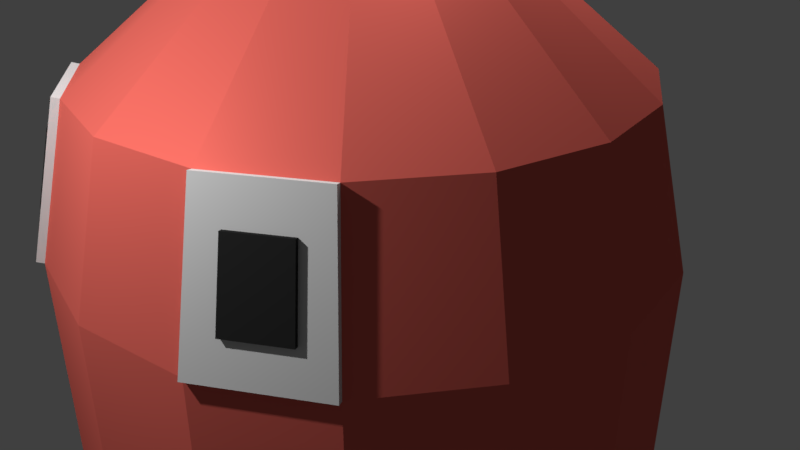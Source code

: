 # Source: ghost7.blend  (saved by Blender 2.79.0; exported with 4.5.12 LTS)
import bpy
from mathutils import Matrix  # noqa: F401  (used for matrix-valued properties, if any)

bpy.ops.wm.read_factory_settings(use_empty=True)
scene = bpy.context.scene
scene.name = 'Scene'

# ---- collections
col_collection_1 = bpy.data.collections.new('Collection 1'); scene.collection.children.link(col_collection_1)

# ---- materials (node trees are filled in below, after node groups)
mat_material_001 = bpy.data.materials.new('Material.001')
mat_material_001.alpha_threshold = 0.0
mat_material_001.diffuse_color = (0.7991, 0.147, 0.117, 1.0)
mat_material_001.specular_color = (0.7991, 0.147, 0.117)
mat_material_001.roughness = 0.5
mat_material_002 = bpy.data.materials.new('Material.002')
mat_material_002.alpha_threshold = 0.0
mat_material_002.roughness = 0.5
mat_material_003 = bpy.data.materials.new('Material.003')
mat_material_003.alpha_threshold = 0.0
mat_material_003.roughness = 0.5

# ---- material node trees
mat_material_001.use_nodes = True; mat_material_001.node_tree.nodes.clear()
_N = mat_material_001.node_tree.nodes; _L = mat_material_001.node_tree.links
n0 = _N.new('ShaderNodeOutputMaterial'); n0.name = 'Material Output'; n0.location = (424, 311)
n1 = _N.new('ShaderNodeMixShader'); n1.name = 'Mix Shader'; n1.location = (205, 323)
n1.inputs[0].default_value = 0.34
n2 = _N.new('ShaderNodeBsdfAnisotropic'); n2.name = 'Glossy BSDF'; n2.location = (-29, 152)
n2.distribution = 'GGX'
n2.inputs[0].default_value = (0.7991, 0.147, 0.117, 1.0)
n2.inputs[1].default_value = 0.6065
n3 = _N.new('ShaderNodeBsdfDiffuse'); n3.name = 'Diffuse BSDF'; n3.location = (-41, 329)
n3.inputs[0].default_value = (0.7991, 0.147, 0.117, 1.0)
n3.inputs[1].default_value = 0.4314
_L.new(n3.outputs[0], n1.inputs[1])
_L.new(n2.outputs[0], n1.inputs[2])
_L.new(n1.outputs[0], n0.inputs[0])
n0.is_active_output = True
mat_material_002.use_nodes = True; mat_material_002.node_tree.nodes.clear()
_N = mat_material_002.node_tree.nodes; _L = mat_material_002.node_tree.links
n0 = _N.new('ShaderNodeBsdfDiffuse'); n0.name = 'Diffuse BSDF'; n0.location = (10, 300)
n0.inputs[1].default_value = 0.431
n1 = _N.new('ShaderNodeBsdfAnisotropic'); n1.name = 'Glossy BSDF'; n1.location = (23, 127)
n1.distribution = 'GGX'
n1.inputs[1].default_value = 0.6066
n2 = _N.new('ShaderNodeOutputMaterial'); n2.name = 'Material Output'; n2.location = (482, 313)
n3 = _N.new('ShaderNodeMixShader'); n3.name = 'Mix Shader'; n3.location = (254, 303)
n3.inputs[0].default_value = 0.34
_L.new(n0.outputs[0], n3.inputs[1])
_L.new(n3.outputs[0], n2.inputs[0])
_L.new(n1.outputs[0], n3.inputs[2])
n2.is_active_output = True
mat_material_003.use_nodes = True; mat_material_003.node_tree.nodes.clear()
_N = mat_material_003.node_tree.nodes; _L = mat_material_003.node_tree.links
n0 = _N.new('ShaderNodeBsdfDiffuse'); n0.name = 'Diffuse BSDF'; n0.location = (10, 300)
n0.inputs[0].default_value = (0.02732, 0.02732, 0.02732, 1.0)
n0.inputs[1].default_value = 0.431
n1 = _N.new('ShaderNodeBsdfAnisotropic'); n1.name = 'Glossy BSDF'; n1.location = (23, 127)
n1.distribution = 'GGX'
n1.inputs[0].default_value = (0.02732, 0.02732, 0.02732, 1.0)
n1.inputs[1].default_value = 0.6066
n2 = _N.new('ShaderNodeOutputMaterial'); n2.name = 'Material Output'; n2.location = (482, 313)
n3 = _N.new('ShaderNodeMixShader'); n3.name = 'Mix Shader'; n3.location = (254, 303)
n3.inputs[0].default_value = 0.34
_L.new(n0.outputs[0], n3.inputs[1])
_L.new(n3.outputs[0], n2.inputs[0])
_L.new(n1.outputs[0], n3.inputs[2])
n2.is_active_output = True

# ---- world
world_world = bpy.data.worlds.new('World'); scene.world = world_world
world_world.color = (0.05088, 0.05088, 0.05088)
world_world.use_sun_shadow = False
world_world.sun_shadow_jitter_overblur = 0.0
world_world.cycles.sampling_method = 'MANUAL'

# ---- cameras
cam_camera = bpy.data.cameras.new('Camera')
cam_camera.clip_end = 100.0
cam_camera.lens = 35.0
cam_camera.sensor_width = 32.0
cam_camera.sensor_height = 18.0
cam_camera.ortho_scale = 7.314
cam_camera.dof.focus_distance = 0.0

# ---- lights
light_lamp = bpy.data.lights.new('Lamp', 'POINT')
light_lamp.transmission_factor = 0.0
light_lamp.cutoff_distance = 30.0
light_lamp.energy = 1000.0
light_lamp.shadow_buffer_clip_start = 1.001
light_lamp.shadow_soft_size = 0.1
light_lamp.shadow_maximum_resolution = 0.006
light_lamp.use_absolute_resolution = True
light_lamp_001 = bpy.data.lights.new('Lamp.001', 'POINT')
light_lamp_001.transmission_factor = 0.0
light_lamp_001.cutoff_distance = 30.0
light_lamp_001.energy = 1000.0
light_lamp_001.shadow_buffer_clip_start = 1.001
light_lamp_001.shadow_soft_size = 0.1
light_lamp_001.shadow_maximum_resolution = 0.006
light_lamp_001.use_absolute_resolution = True

# ---- meshes
me_cylinder = bpy.data.meshes.new('Cylinder')
me_cylinder.from_pydata([(-2.116e-08, 0.8839, -1.0), (3.167e-08, 0.2459, 1.0), (0.3383, 0.8166, -0.6077), (0.09411, 0.2272, 1.0), (0.625, 0.625, -0.6077), (0.1739, 0.1739, 1.0), (0.8166, 0.3383, -1.0), (0.2272, 0.09411, 1.0), (0.8839, -4.459e-08, -1.0), (0.2459, -3.903e-09, 1.0), (0.8166, -0.3383, -1.0), (0.2272, -0.09411, 1.0), (0.625, -0.625, -0.6077), (0.1739, -0.1739, 1.0), (0.3383, -0.8166, -1.0), (0.09411, -0.2272, 1.0), (1.325e-07, -0.8839, -1.0), (6.88e-08, -0.2459, 1.0), (-0.3383, -0.8167, -0.6077), (-0.09411, -0.2272, 1.0), (-0.625, -0.625, -0.6077), (-0.1739, -0.1739, 1.0), (-0.8166, -0.3383, -1.0), (-0.2272, -0.09411, 1.0), (-0.8839, 3.99e-09, -1.0), (-0.2459, 9.778e-09, 1.0), (-0.8166, 0.3383, -1.0), (-0.2272, 0.09411, 1.0), (-0.625, 0.625, -0.6077), (-0.1739, 0.1739, 1.0), (-0.3383, 0.8167, -1.0), (-0.09411, 0.2272, 1.0), (0.0, 1.0, -1.0), (0.3827, 0.9239, -0.6077), (0.7071, 0.7071, -0.6077), (0.9239, 0.3827, -1.0), (1.0, -4.371e-08, -1.0), (0.9239, -0.3827, -1.0), (0.7071, -0.7071, -0.6077), (0.3827, -0.9239, -1.0), (1.51e-07, -1.0, -1.0), (-0.3827, -0.9239, -0.6077), (-0.7071, -0.7071, -0.6077), (-0.9239, -0.3827, -1.0), (-1.0, 1.192e-08, -1.0), (-0.9239, 0.3827, -1.0), (-0.7071, 0.7071, -0.6077), (-0.3827, 0.9239, -1.0), (-2.116e-08, 0.8839, 0.01933), (0.3383, 0.8166, 0.01933), (0.625, 0.625, 0.01933), (0.8166, 0.3383, 0.01933), (0.8839, -4.459e-08, 0.01933), (0.8166, -0.3383, 0.01933), (0.625, -0.625, 0.01933), (0.3383, -0.8166, 0.01933), (1.325e-07, -0.8839, 0.01933), (-0.3383, -0.8167, 0.01933), (-0.625, -0.625, 0.01933), (-0.8166, -0.3383, 0.01933), (-0.8839, 3.99e-09, 0.01933), (-0.8166, 0.3383, 0.01933), (-0.625, 0.625, 0.01933), (-0.3383, 0.8167, 0.01933), (0.0, 1.0, 0.1492), (0.3827, 0.9239, 0.1492), (0.7071, 0.7071, 0.1492), (0.9239, 0.3827, 0.1492), (1.0, -4.371e-08, 0.1492), (0.9239, -0.3827, 0.1492), (0.7071, -0.7071, 0.1492), (0.3827, -0.9239, 0.1492), (1.51e-07, -1.0, 0.1492), (-0.3827, -0.9239, 0.1492), (-0.7071, -0.7071, 0.1492), (-0.9239, -0.3827, 0.1492), (-1.0, 1.192e-08, 0.1492), (-0.9239, 0.3827, 0.1492), (-0.7071, 0.7071, 0.1492), (-0.3827, 0.9239, 0.1492), (4.509e-09, 0.879, 0.5813), (0.3364, 0.812, 0.5813), (0.6215, 0.6215, 0.5813), (0.812, 0.3364, 0.5813), (0.879, -3.707e-08, 0.5813), (0.812, -0.3364, 0.5813), (0.6215, -0.6215, 0.5813), (0.3364, -0.812, 0.5813), (1.372e-07, -0.879, 0.5813), (-0.3364, -0.812, 0.5813), (-0.6215, -0.6215, 0.5813), (-0.812, -0.3364, 0.5813), (-0.879, 1.183e-08, 0.5813), (-0.812, 0.3364, 0.5813), (-0.6215, 0.6215, 0.5813), (-0.3364, 0.8121, 0.5813), (1.835e-08, 0.5075, 0.8553), (0.1942, 0.4689, 0.8553), (0.3588, 0.3588, 0.8553), (0.4689, 0.1942, 0.8553), (0.5075, -1.668e-08, 0.8553), (0.4689, -0.1942, 0.8553), (0.3588, -0.3588, 0.8553), (0.1942, -0.4689, 0.8553), (9.498e-08, -0.5075, 0.8553), (-0.1942, -0.4689, 0.8553), (-0.3588, -0.3588, 0.8553), (-0.4689, -0.1942, 0.8553), (-0.5075, 1.156e-08, 0.8553), (-0.4689, 0.1942, 0.8553), (-0.3588, 0.3588, 0.8553), (-0.1942, 0.4689, 0.8553), (0.6345, -0.641, 0.587), (0.7201, -0.7266, 0.1549), (0.3494, -0.8315, 0.587), (0.3957, -0.9433, 0.1549), (-0.3494, -0.8315, 0.587), (-0.3957, -0.9433, 0.1549), (-0.6345, -0.641, 0.587), (-0.7201, -0.7266, 0.1549), (0.6773, -0.6838, 0.3709), (0.3725, -0.8874, 0.3709), (-0.3725, -0.8874, 0.3709), (-0.6773, -0.6838, 0.3709), (-0.5579, -0.8349, 0.1549), (0.5579, -0.8349, 0.1549), (-0.4919, -0.7362, 0.587), (0.4919, -0.7362, 0.587), (0.6987, -0.7052, 0.2629), (0.3841, -0.9154, 0.2629), (-0.3841, -0.9154, 0.2629), (-0.6987, -0.7052, 0.2629), (-0.639, -0.7808, 0.1549), (0.4768, -0.8891, 0.1549), (-0.5632, -0.6886, 0.587), (0.4206, -0.7839, 0.587), (0.6559, -0.6624, 0.479), (0.3609, -0.8595, 0.479), (-0.3609, -0.8595, 0.479), (-0.6559, -0.6624, 0.479), (-0.4768, -0.8891, 0.1549), (0.639, -0.7808, 0.1549), (-0.4206, -0.7839, 0.587), (0.5632, -0.6886, 0.587), (0.4487, -0.8365, 0.3709), (0.6011, -0.7347, 0.3709), (0.5414, -0.8103, 0.2629), (0.5084, -0.7609, 0.479), (-0.6011, -0.7347, 0.3709), (-0.4487, -0.8365, 0.3709), (-0.5414, -0.8103, 0.2629), (-0.5084, -0.7609, 0.479), (-0.4347, -0.8102, 0.479), (-0.4628, -0.8628, 0.2629), (-0.6201, -0.7577, 0.2629), (0.5822, -0.7116, 0.479), (0.6201, -0.7577, 0.2629), (0.4628, -0.8628, 0.2629), (0.4347, -0.8102, 0.479), (-0.5822, -0.7116, 0.479), (0.61, -0.748, 0.3749), (0.5338, -0.799, 0.3749), (0.5174, -0.7743, 0.4829), (-0.4577, -0.8499, 0.3749), (-0.5338, -0.799, 0.3749), (-0.5174, -0.7743, 0.4829), (0.4577, -0.8499, 0.3749), (0.5503, -0.8236, 0.2668), (-0.61, -0.748, 0.3749), (-0.5503, -0.8236, 0.2668), (-0.4436, -0.8236, 0.4829), (-0.4717, -0.8762, 0.2668), (-0.629, -0.7711, 0.2668), (0.5911, -0.725, 0.4829), (0.629, -0.7711, 0.2668), (0.4717, -0.8762, 0.2668), (0.4436, -0.8236, 0.4829), (-0.5911, -0.725, 0.4829)], [], [(96, 1, 3, 97), (97, 3, 5, 98), (98, 5, 7, 99), (99, 7, 9, 100), (100, 9, 11, 101), (101, 11, 13, 102), (102, 13, 15, 103), (103, 15, 17, 104), (104, 17, 19, 105), (105, 19, 21, 106), (106, 21, 23, 107), (107, 23, 25, 108), (108, 25, 27, 109), (109, 27, 29, 110), (3, 1, 31, 29, 27, 25, 23, 21, 19, 17, 15, 13, 11, 9, 7, 5), (110, 29, 31, 111), (111, 31, 1, 96), (4, 6, 51, 50), (2, 0, 32, 33), (4, 2, 33, 34), (6, 4, 34, 35), (8, 6, 35, 36), (10, 8, 36, 37), (12, 10, 37, 38), (14, 12, 38, 39), (16, 14, 39, 40), (18, 16, 40, 41), (20, 18, 41, 42), (22, 20, 42, 43), (24, 22, 43, 44), (26, 24, 44, 45), (28, 26, 45, 46), (30, 28, 46, 47), (0, 30, 47, 32), (48, 49, 50, 51, 52, 53, 54, 55, 56, 57, 58, 59, 60, 61, 62, 63), (20, 22, 59, 58), (6, 8, 52, 51), (22, 24, 60, 59), (8, 10, 53, 52), (24, 26, 61, 60), (10, 12, 54, 53), (26, 28, 62, 61), (12, 14, 55, 54), (28, 30, 63, 62), (14, 16, 56, 55), (0, 2, 49, 48), (30, 0, 48, 63), (16, 18, 57, 56), (2, 4, 50, 49), (18, 20, 58, 57), (47, 79, 64, 32), (46, 78, 79, 47), (45, 77, 78, 46), (44, 76, 77, 45), (43, 75, 76, 44), (42, 74, 75, 43), (41, 73, 74, 42), (40, 72, 73, 41), (39, 71, 72, 40), (38, 70, 71, 39), (37, 69, 70, 38), (36, 68, 69, 37), (35, 67, 68, 36), (34, 66, 67, 35), (33, 65, 66, 34), (32, 64, 65, 33), (79, 95, 80, 64), (78, 94, 95, 79), (77, 93, 94, 78), (76, 92, 93, 77), (75, 91, 92, 76), (74, 90, 91, 75), (86, 87, 114, 135, 127, 143, 112), (72, 88, 89, 73), (71, 87, 88, 72), (74, 73, 117, 140, 124, 132, 119), (69, 85, 86, 70), (68, 84, 85, 69), (67, 83, 84, 68), (66, 82, 83, 67), (65, 81, 82, 66), (64, 80, 81, 65), (94, 110, 111, 95), (93, 109, 110, 94), (92, 108, 109, 93), (91, 107, 108, 92), (90, 106, 107, 91), (89, 105, 106, 90), (88, 104, 105, 89), (87, 103, 104, 88), (86, 102, 103, 87), (85, 101, 102, 86), (84, 100, 101, 85), (83, 99, 100, 84), (82, 98, 99, 83), (81, 97, 98, 82), (80, 96, 97, 81), (95, 111, 96, 80), (159, 134, 118, 139), (158, 135, 114, 137), (73, 89, 116, 138, 122, 130, 117), (87, 71, 115, 129, 121, 137, 114), (71, 70, 113, 141, 125, 133, 115), (90, 74, 119, 131, 123, 139, 118), (89, 90, 118, 134, 126, 142, 116), (70, 86, 112, 136, 120, 128, 113), (157, 144, 121, 129), (155, 147, 162, 173), (155, 143, 127, 147), (154, 148, 123, 131), (156, 145, 160, 174), (152, 142, 126, 151), (150, 153, 171, 169), (122, 138, 152, 149), (138, 116, 142, 152), (140, 153, 150, 124), (117, 130, 153, 140), (130, 122, 149, 153), (132, 154, 131, 119), (124, 150, 154, 132), (158, 144, 166, 176), (148, 154, 172, 168), (120, 136, 155, 145), (136, 112, 143, 155), (141, 156, 146, 125), (113, 128, 156, 141), (128, 120, 145, 156), (133, 157, 129, 115), (125, 146, 157, 133), (147, 158, 176, 162), (144, 158, 137, 121), (149, 152, 170, 163), (147, 127, 135, 158), (148, 159, 139, 123), (154, 150, 169, 172), (151, 126, 134, 159), (174, 160, 161, 167), (171, 163, 164, 169), (163, 170, 165, 164), (169, 164, 168, 172), (160, 173, 162, 161), (167, 161, 166, 175), (161, 162, 176, 166), (164, 165, 177, 168), (157, 146, 167, 175), (145, 155, 173, 160), (151, 159, 177, 165), (153, 149, 163, 171), (152, 151, 165, 170), (159, 148, 168, 177), (144, 157, 175, 166), (146, 156, 174, 167)])
me_cylinder.polygons.foreach_set('material_index', [0, 0, 0, 0, 0, 0, 0, 0, 0, 0, 0, 0, 0, 0, 0, 0, 0, 0, 0, 0, 0, 0, 0, 0, 0, 0, 0, 0, 0, 0, 0, 0, 0, 0, 0, 0, 0, 0, 0, 0, 0, 0, 0, 0, 0, 0, 0, 0, 0, 0, 0, 0, 0, 0, 0, 0, 0, 0, 0, 0, 0, 0, 0, 0, 0, 0, 0, 0, 0, 0, 0, 0, 1, 0, 0, 1, 0, 0, 0, 0, 0, 0, 0, 0, 0, 0, 0, 0, 0, 0, 0, 0, 0, 0, 0, 0, 0, 0, 1, 1, 1, 1, 1, 1, 1, 1, 1, 2, 1, 1, 2, 1, 2, 1, 1, 1, 1, 1, 1, 1, 2, 2, 1, 1, 1, 1, 1, 1, 1, 2, 1, 2, 1, 1, 2, 1, 2, 2, 2, 2, 2, 2, 2, 2, 2, 2, 2, 2, 2, 2, 2, 2])
me_cylinder.materials.append(mat_material_001)
me_cylinder.materials.append(mat_material_002)
me_cylinder.materials.append(mat_material_003)
me_cylinder.use_remesh_preserve_volume = False
me_cylinder.use_remesh_preserve_attributes = False
me_cylinder.use_mirror_vertex_groups = False
me_cylinder.update()

# ---- objects
ob_cylinder = bpy.data.objects.new('Cylinder', me_cylinder)
ob_lamp = bpy.data.objects.new('Lamp', light_lamp)
ob_camera = bpy.data.objects.new('Camera', cam_camera)
ob_lamp_001 = bpy.data.objects.new('Lamp.001', light_lamp_001)

# ---- transforms, parenting, visibility, modifiers, constraints
ob_cylinder.location = (0.01295, 7.481e-08, -0.0259)
ob_cylinder.scale = (3.821, 3.821, 4.301)
ob_cylinder.lineart.crease_threshold = 0.0
ob_lamp.location = (0.2675, 1.645, 8.601)
ob_lamp.rotation_euler = (0.6503, 0.05522, 1.866)
ob_lamp.lock_rotations_4d = False
ob_lamp.empty_display_type = 'ARROWS'
ob_lamp.color = (0.0, 0.0, 0.0, 0.0)
ob_lamp.lineart.crease_threshold = 0.0
ob_camera.location = (7.481, -6.508, 5.344)
ob_camera.rotation_euler = (1.109, 0.0, 0.8149)
ob_camera.lock_rotations_4d = False
ob_camera.empty_display_type = 'ARROWS'
ob_camera.color = (0.0, 0.0, 0.0, 0.0)
ob_camera.display_type = 'WIRE'
ob_camera.lineart.crease_threshold = 0.0
ob_lamp_001.location = (0.2675, -6.314, 5.675)
ob_lamp_001.rotation_euler = (0.6503, 0.05522, 1.866)
ob_lamp_001.lock_rotations_4d = False
ob_lamp_001.empty_display_type = 'ARROWS'
ob_lamp_001.color = (0.0, 0.0, 0.0, 0.0)
ob_lamp_001.lineart.crease_threshold = 0.0

# ---- collection membership
col_collection_1.objects.link(ob_cylinder)
col_collection_1.objects.link(ob_lamp)
col_collection_1.objects.link(ob_camera)
col_collection_1.objects.link(ob_lamp_001)

# ---- scene / render settings (as saved in the file)
scene.camera = ob_camera
scene.frame_start = 1; scene.frame_end = 250; scene.frame_set(1)
scene.render.engine = 'CYCLES'
scene.render.resolution_percentage = 50
scene.render.dither_intensity = 0.0
scene.cycles.use_denoising = False
scene.cycles.samples = 128
scene.cycles.sampling_pattern = 'TABULATED_SOBOL'
scene.cycles.use_adaptive_sampling = False
scene.cycles.use_light_tree = False
scene.cycles.blur_glossy = 0.0
scene.cycles.sample_clamp_indirect = 0.0
scene.view_settings.view_transform = 'Standard'
bpy.context.view_layer.update()
